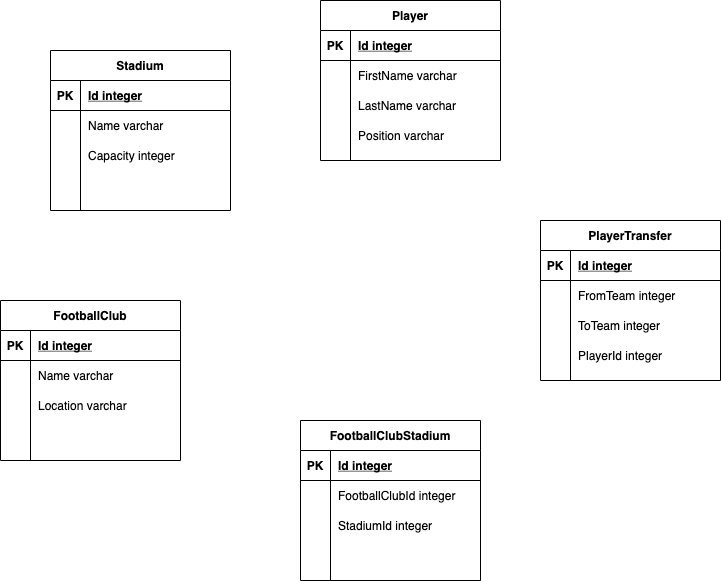

The diagram above was exported from draw.io. Its source (the exported page's mxGraphModel, read from the mxfile embedded in the PNG):
<mxGraphModel dx="1406" dy="670" grid="1" gridSize="10" guides="1" tooltips="1" connect="1" arrows="1" fold="1" page="1" pageScale="1" pageWidth="827" pageHeight="1169" math="0" shadow="0">
  <root>
    <mxCell id="0" />
    <mxCell id="1" parent="0" />
    <mxCell id="sChjpb-leM-xW2dXeDUq-1" value="Stadium" style="shape=table;startSize=30;container=1;collapsible=1;childLayout=tableLayout;fixedRows=1;rowLines=0;fontStyle=1;align=center;resizeLast=1;" parent="1" vertex="1">
      <mxGeometry x="140" y="70" width="180" height="160" as="geometry" />
    </mxCell>
    <mxCell id="sChjpb-leM-xW2dXeDUq-2" value="" style="shape=partialRectangle;collapsible=0;dropTarget=0;pointerEvents=0;fillColor=none;top=0;left=0;bottom=1;right=0;points=[[0,0.5],[1,0.5]];portConstraint=eastwest;" parent="sChjpb-leM-xW2dXeDUq-1" vertex="1">
      <mxGeometry y="30" width="180" height="30" as="geometry" />
    </mxCell>
    <mxCell id="sChjpb-leM-xW2dXeDUq-3" value="PK" style="shape=partialRectangle;connectable=0;fillColor=none;top=0;left=0;bottom=0;right=0;fontStyle=1;overflow=hidden;" parent="sChjpb-leM-xW2dXeDUq-2" vertex="1">
      <mxGeometry width="30" height="30" as="geometry" />
    </mxCell>
    <mxCell id="sChjpb-leM-xW2dXeDUq-4" value="Id integer" style="shape=partialRectangle;connectable=0;fillColor=none;top=0;left=0;bottom=0;right=0;align=left;spacingLeft=6;fontStyle=5;overflow=hidden;" parent="sChjpb-leM-xW2dXeDUq-2" vertex="1">
      <mxGeometry x="30" width="150" height="30" as="geometry" />
    </mxCell>
    <mxCell id="sChjpb-leM-xW2dXeDUq-5" value="" style="shape=partialRectangle;collapsible=0;dropTarget=0;pointerEvents=0;fillColor=none;top=0;left=0;bottom=0;right=0;points=[[0,0.5],[1,0.5]];portConstraint=eastwest;" parent="sChjpb-leM-xW2dXeDUq-1" vertex="1">
      <mxGeometry y="60" width="180" height="30" as="geometry" />
    </mxCell>
    <mxCell id="sChjpb-leM-xW2dXeDUq-6" value="" style="shape=partialRectangle;connectable=0;fillColor=none;top=0;left=0;bottom=0;right=0;editable=1;overflow=hidden;" parent="sChjpb-leM-xW2dXeDUq-5" vertex="1">
      <mxGeometry width="30" height="30" as="geometry" />
    </mxCell>
    <mxCell id="sChjpb-leM-xW2dXeDUq-7" value="Name varchar" style="shape=partialRectangle;connectable=0;fillColor=none;top=0;left=0;bottom=0;right=0;align=left;spacingLeft=6;overflow=hidden;" parent="sChjpb-leM-xW2dXeDUq-5" vertex="1">
      <mxGeometry x="30" width="150" height="30" as="geometry" />
    </mxCell>
    <mxCell id="sChjpb-leM-xW2dXeDUq-8" value="" style="shape=partialRectangle;collapsible=0;dropTarget=0;pointerEvents=0;fillColor=none;top=0;left=0;bottom=0;right=0;points=[[0,0.5],[1,0.5]];portConstraint=eastwest;" parent="sChjpb-leM-xW2dXeDUq-1" vertex="1">
      <mxGeometry y="90" width="180" height="30" as="geometry" />
    </mxCell>
    <mxCell id="sChjpb-leM-xW2dXeDUq-9" value="" style="shape=partialRectangle;connectable=0;fillColor=none;top=0;left=0;bottom=0;right=0;editable=1;overflow=hidden;" parent="sChjpb-leM-xW2dXeDUq-8" vertex="1">
      <mxGeometry width="30" height="30" as="geometry" />
    </mxCell>
    <mxCell id="sChjpb-leM-xW2dXeDUq-10" value="Capacity integer" style="shape=partialRectangle;connectable=0;fillColor=none;top=0;left=0;bottom=0;right=0;align=left;spacingLeft=6;overflow=hidden;" parent="sChjpb-leM-xW2dXeDUq-8" vertex="1">
      <mxGeometry x="30" width="150" height="30" as="geometry" />
    </mxCell>
    <mxCell id="sChjpb-leM-xW2dXeDUq-11" value="" style="shape=partialRectangle;collapsible=0;dropTarget=0;pointerEvents=0;fillColor=none;top=0;left=0;bottom=0;right=0;points=[[0,0.5],[1,0.5]];portConstraint=eastwest;" parent="sChjpb-leM-xW2dXeDUq-1" vertex="1">
      <mxGeometry y="120" width="180" height="30" as="geometry" />
    </mxCell>
    <mxCell id="sChjpb-leM-xW2dXeDUq-12" value="" style="shape=partialRectangle;connectable=0;fillColor=none;top=0;left=0;bottom=0;right=0;editable=1;overflow=hidden;" parent="sChjpb-leM-xW2dXeDUq-11" vertex="1">
      <mxGeometry width="30" height="30" as="geometry" />
    </mxCell>
    <mxCell id="sChjpb-leM-xW2dXeDUq-13" value="" style="shape=partialRectangle;connectable=0;fillColor=none;top=0;left=0;bottom=0;right=0;align=left;spacingLeft=6;overflow=hidden;" parent="sChjpb-leM-xW2dXeDUq-11" vertex="1">
      <mxGeometry x="30" width="150" height="30" as="geometry" />
    </mxCell>
    <mxCell id="sChjpb-leM-xW2dXeDUq-14" value="Player" style="shape=table;startSize=30;container=1;collapsible=1;childLayout=tableLayout;fixedRows=1;rowLines=0;fontStyle=1;align=center;resizeLast=1;" parent="1" vertex="1">
      <mxGeometry x="410" y="20" width="180" height="160" as="geometry" />
    </mxCell>
    <mxCell id="sChjpb-leM-xW2dXeDUq-15" value="" style="shape=partialRectangle;collapsible=0;dropTarget=0;pointerEvents=0;fillColor=none;top=0;left=0;bottom=1;right=0;points=[[0,0.5],[1,0.5]];portConstraint=eastwest;" parent="sChjpb-leM-xW2dXeDUq-14" vertex="1">
      <mxGeometry y="30" width="180" height="30" as="geometry" />
    </mxCell>
    <mxCell id="sChjpb-leM-xW2dXeDUq-16" value="PK" style="shape=partialRectangle;connectable=0;fillColor=none;top=0;left=0;bottom=0;right=0;fontStyle=1;overflow=hidden;" parent="sChjpb-leM-xW2dXeDUq-15" vertex="1">
      <mxGeometry width="30" height="30" as="geometry" />
    </mxCell>
    <mxCell id="sChjpb-leM-xW2dXeDUq-17" value="Id integer" style="shape=partialRectangle;connectable=0;fillColor=none;top=0;left=0;bottom=0;right=0;align=left;spacingLeft=6;fontStyle=5;overflow=hidden;" parent="sChjpb-leM-xW2dXeDUq-15" vertex="1">
      <mxGeometry x="30" width="150" height="30" as="geometry" />
    </mxCell>
    <mxCell id="sChjpb-leM-xW2dXeDUq-18" value="" style="shape=partialRectangle;collapsible=0;dropTarget=0;pointerEvents=0;fillColor=none;top=0;left=0;bottom=0;right=0;points=[[0,0.5],[1,0.5]];portConstraint=eastwest;" parent="sChjpb-leM-xW2dXeDUq-14" vertex="1">
      <mxGeometry y="60" width="180" height="30" as="geometry" />
    </mxCell>
    <mxCell id="sChjpb-leM-xW2dXeDUq-19" value="" style="shape=partialRectangle;connectable=0;fillColor=none;top=0;left=0;bottom=0;right=0;editable=1;overflow=hidden;" parent="sChjpb-leM-xW2dXeDUq-18" vertex="1">
      <mxGeometry width="30" height="30" as="geometry" />
    </mxCell>
    <mxCell id="sChjpb-leM-xW2dXeDUq-20" value="FirstName varchar" style="shape=partialRectangle;connectable=0;fillColor=none;top=0;left=0;bottom=0;right=0;align=left;spacingLeft=6;overflow=hidden;" parent="sChjpb-leM-xW2dXeDUq-18" vertex="1">
      <mxGeometry x="30" width="150" height="30" as="geometry" />
    </mxCell>
    <mxCell id="sChjpb-leM-xW2dXeDUq-21" value="" style="shape=partialRectangle;collapsible=0;dropTarget=0;pointerEvents=0;fillColor=none;top=0;left=0;bottom=0;right=0;points=[[0,0.5],[1,0.5]];portConstraint=eastwest;" parent="sChjpb-leM-xW2dXeDUq-14" vertex="1">
      <mxGeometry y="90" width="180" height="30" as="geometry" />
    </mxCell>
    <mxCell id="sChjpb-leM-xW2dXeDUq-22" value="" style="shape=partialRectangle;connectable=0;fillColor=none;top=0;left=0;bottom=0;right=0;editable=1;overflow=hidden;" parent="sChjpb-leM-xW2dXeDUq-21" vertex="1">
      <mxGeometry width="30" height="30" as="geometry" />
    </mxCell>
    <mxCell id="sChjpb-leM-xW2dXeDUq-23" value="LastName varchar" style="shape=partialRectangle;connectable=0;fillColor=none;top=0;left=0;bottom=0;right=0;align=left;spacingLeft=6;overflow=hidden;" parent="sChjpb-leM-xW2dXeDUq-21" vertex="1">
      <mxGeometry x="30" width="150" height="30" as="geometry" />
    </mxCell>
    <mxCell id="sChjpb-leM-xW2dXeDUq-24" value="" style="shape=partialRectangle;collapsible=0;dropTarget=0;pointerEvents=0;fillColor=none;top=0;left=0;bottom=0;right=0;points=[[0,0.5],[1,0.5]];portConstraint=eastwest;" parent="sChjpb-leM-xW2dXeDUq-14" vertex="1">
      <mxGeometry y="120" width="180" height="30" as="geometry" />
    </mxCell>
    <mxCell id="sChjpb-leM-xW2dXeDUq-25" value="" style="shape=partialRectangle;connectable=0;fillColor=none;top=0;left=0;bottom=0;right=0;editable=1;overflow=hidden;" parent="sChjpb-leM-xW2dXeDUq-24" vertex="1">
      <mxGeometry width="30" height="30" as="geometry" />
    </mxCell>
    <mxCell id="sChjpb-leM-xW2dXeDUq-26" value="Position varchar" style="shape=partialRectangle;connectable=0;fillColor=none;top=0;left=0;bottom=0;right=0;align=left;spacingLeft=6;overflow=hidden;" parent="sChjpb-leM-xW2dXeDUq-24" vertex="1">
      <mxGeometry x="30" width="150" height="30" as="geometry" />
    </mxCell>
    <mxCell id="sChjpb-leM-xW2dXeDUq-27" value="FootballClub" style="shape=table;startSize=30;container=1;collapsible=1;childLayout=tableLayout;fixedRows=1;rowLines=0;fontStyle=1;align=center;resizeLast=1;" parent="1" vertex="1">
      <mxGeometry x="90" y="320" width="180" height="160" as="geometry" />
    </mxCell>
    <mxCell id="sChjpb-leM-xW2dXeDUq-28" value="" style="shape=partialRectangle;collapsible=0;dropTarget=0;pointerEvents=0;fillColor=none;top=0;left=0;bottom=1;right=0;points=[[0,0.5],[1,0.5]];portConstraint=eastwest;" parent="sChjpb-leM-xW2dXeDUq-27" vertex="1">
      <mxGeometry y="30" width="180" height="30" as="geometry" />
    </mxCell>
    <mxCell id="sChjpb-leM-xW2dXeDUq-29" value="PK" style="shape=partialRectangle;connectable=0;fillColor=none;top=0;left=0;bottom=0;right=0;fontStyle=1;overflow=hidden;" parent="sChjpb-leM-xW2dXeDUq-28" vertex="1">
      <mxGeometry width="30" height="30" as="geometry" />
    </mxCell>
    <mxCell id="sChjpb-leM-xW2dXeDUq-30" value="Id integer" style="shape=partialRectangle;connectable=0;fillColor=none;top=0;left=0;bottom=0;right=0;align=left;spacingLeft=6;fontStyle=5;overflow=hidden;" parent="sChjpb-leM-xW2dXeDUq-28" vertex="1">
      <mxGeometry x="30" width="150" height="30" as="geometry" />
    </mxCell>
    <mxCell id="sChjpb-leM-xW2dXeDUq-31" value="" style="shape=partialRectangle;collapsible=0;dropTarget=0;pointerEvents=0;fillColor=none;top=0;left=0;bottom=0;right=0;points=[[0,0.5],[1,0.5]];portConstraint=eastwest;" parent="sChjpb-leM-xW2dXeDUq-27" vertex="1">
      <mxGeometry y="60" width="180" height="30" as="geometry" />
    </mxCell>
    <mxCell id="sChjpb-leM-xW2dXeDUq-32" value="" style="shape=partialRectangle;connectable=0;fillColor=none;top=0;left=0;bottom=0;right=0;editable=1;overflow=hidden;" parent="sChjpb-leM-xW2dXeDUq-31" vertex="1">
      <mxGeometry width="30" height="30" as="geometry" />
    </mxCell>
    <mxCell id="sChjpb-leM-xW2dXeDUq-33" value="Name varchar" style="shape=partialRectangle;connectable=0;fillColor=none;top=0;left=0;bottom=0;right=0;align=left;spacingLeft=6;overflow=hidden;" parent="sChjpb-leM-xW2dXeDUq-31" vertex="1">
      <mxGeometry x="30" width="150" height="30" as="geometry" />
    </mxCell>
    <mxCell id="sChjpb-leM-xW2dXeDUq-34" value="" style="shape=partialRectangle;collapsible=0;dropTarget=0;pointerEvents=0;fillColor=none;top=0;left=0;bottom=0;right=0;points=[[0,0.5],[1,0.5]];portConstraint=eastwest;" parent="sChjpb-leM-xW2dXeDUq-27" vertex="1">
      <mxGeometry y="90" width="180" height="30" as="geometry" />
    </mxCell>
    <mxCell id="sChjpb-leM-xW2dXeDUq-35" value="" style="shape=partialRectangle;connectable=0;fillColor=none;top=0;left=0;bottom=0;right=0;editable=1;overflow=hidden;" parent="sChjpb-leM-xW2dXeDUq-34" vertex="1">
      <mxGeometry width="30" height="30" as="geometry" />
    </mxCell>
    <mxCell id="sChjpb-leM-xW2dXeDUq-36" value="Location varchar" style="shape=partialRectangle;connectable=0;fillColor=none;top=0;left=0;bottom=0;right=0;align=left;spacingLeft=6;overflow=hidden;" parent="sChjpb-leM-xW2dXeDUq-34" vertex="1">
      <mxGeometry x="30" width="150" height="30" as="geometry" />
    </mxCell>
    <mxCell id="sChjpb-leM-xW2dXeDUq-37" value="" style="shape=partialRectangle;collapsible=0;dropTarget=0;pointerEvents=0;fillColor=none;top=0;left=0;bottom=0;right=0;points=[[0,0.5],[1,0.5]];portConstraint=eastwest;" parent="sChjpb-leM-xW2dXeDUq-27" vertex="1">
      <mxGeometry y="120" width="180" height="30" as="geometry" />
    </mxCell>
    <mxCell id="sChjpb-leM-xW2dXeDUq-38" value="" style="shape=partialRectangle;connectable=0;fillColor=none;top=0;left=0;bottom=0;right=0;editable=1;overflow=hidden;" parent="sChjpb-leM-xW2dXeDUq-37" vertex="1">
      <mxGeometry width="30" height="30" as="geometry" />
    </mxCell>
    <mxCell id="sChjpb-leM-xW2dXeDUq-39" value="" style="shape=partialRectangle;connectable=0;fillColor=none;top=0;left=0;bottom=0;right=0;align=left;spacingLeft=6;overflow=hidden;" parent="sChjpb-leM-xW2dXeDUq-37" vertex="1">
      <mxGeometry x="30" width="150" height="30" as="geometry" />
    </mxCell>
    <mxCell id="sChjpb-leM-xW2dXeDUq-40" value="FootballClubStadium" style="shape=table;startSize=30;container=1;collapsible=1;childLayout=tableLayout;fixedRows=1;rowLines=0;fontStyle=1;align=center;resizeLast=1;" parent="1" vertex="1">
      <mxGeometry x="390" y="440" width="180" height="160" as="geometry" />
    </mxCell>
    <mxCell id="sChjpb-leM-xW2dXeDUq-41" value="" style="shape=partialRectangle;collapsible=0;dropTarget=0;pointerEvents=0;fillColor=none;top=0;left=0;bottom=1;right=0;points=[[0,0.5],[1,0.5]];portConstraint=eastwest;" parent="sChjpb-leM-xW2dXeDUq-40" vertex="1">
      <mxGeometry y="30" width="180" height="30" as="geometry" />
    </mxCell>
    <mxCell id="sChjpb-leM-xW2dXeDUq-42" value="PK" style="shape=partialRectangle;connectable=0;fillColor=none;top=0;left=0;bottom=0;right=0;fontStyle=1;overflow=hidden;" parent="sChjpb-leM-xW2dXeDUq-41" vertex="1">
      <mxGeometry width="30" height="30" as="geometry" />
    </mxCell>
    <mxCell id="sChjpb-leM-xW2dXeDUq-43" value="Id integer" style="shape=partialRectangle;connectable=0;fillColor=none;top=0;left=0;bottom=0;right=0;align=left;spacingLeft=6;fontStyle=5;overflow=hidden;" parent="sChjpb-leM-xW2dXeDUq-41" vertex="1">
      <mxGeometry x="30" width="150" height="30" as="geometry" />
    </mxCell>
    <mxCell id="sChjpb-leM-xW2dXeDUq-44" value="" style="shape=partialRectangle;collapsible=0;dropTarget=0;pointerEvents=0;fillColor=none;top=0;left=0;bottom=0;right=0;points=[[0,0.5],[1,0.5]];portConstraint=eastwest;" parent="sChjpb-leM-xW2dXeDUq-40" vertex="1">
      <mxGeometry y="60" width="180" height="30" as="geometry" />
    </mxCell>
    <mxCell id="sChjpb-leM-xW2dXeDUq-45" value="" style="shape=partialRectangle;connectable=0;fillColor=none;top=0;left=0;bottom=0;right=0;editable=1;overflow=hidden;" parent="sChjpb-leM-xW2dXeDUq-44" vertex="1">
      <mxGeometry width="30" height="30" as="geometry" />
    </mxCell>
    <mxCell id="sChjpb-leM-xW2dXeDUq-46" value="FootballClubId integer" style="shape=partialRectangle;connectable=0;fillColor=none;top=0;left=0;bottom=0;right=0;align=left;spacingLeft=6;overflow=hidden;" parent="sChjpb-leM-xW2dXeDUq-44" vertex="1">
      <mxGeometry x="30" width="150" height="30" as="geometry" />
    </mxCell>
    <mxCell id="sChjpb-leM-xW2dXeDUq-47" value="" style="shape=partialRectangle;collapsible=0;dropTarget=0;pointerEvents=0;fillColor=none;top=0;left=0;bottom=0;right=0;points=[[0,0.5],[1,0.5]];portConstraint=eastwest;" parent="sChjpb-leM-xW2dXeDUq-40" vertex="1">
      <mxGeometry y="90" width="180" height="30" as="geometry" />
    </mxCell>
    <mxCell id="sChjpb-leM-xW2dXeDUq-48" value="" style="shape=partialRectangle;connectable=0;fillColor=none;top=0;left=0;bottom=0;right=0;editable=1;overflow=hidden;" parent="sChjpb-leM-xW2dXeDUq-47" vertex="1">
      <mxGeometry width="30" height="30" as="geometry" />
    </mxCell>
    <mxCell id="sChjpb-leM-xW2dXeDUq-49" value="StadiumId integer" style="shape=partialRectangle;connectable=0;fillColor=none;top=0;left=0;bottom=0;right=0;align=left;spacingLeft=6;overflow=hidden;" parent="sChjpb-leM-xW2dXeDUq-47" vertex="1">
      <mxGeometry x="30" width="150" height="30" as="geometry" />
    </mxCell>
    <mxCell id="sChjpb-leM-xW2dXeDUq-50" value="" style="shape=partialRectangle;collapsible=0;dropTarget=0;pointerEvents=0;fillColor=none;top=0;left=0;bottom=0;right=0;points=[[0,0.5],[1,0.5]];portConstraint=eastwest;" parent="sChjpb-leM-xW2dXeDUq-40" vertex="1">
      <mxGeometry y="120" width="180" height="30" as="geometry" />
    </mxCell>
    <mxCell id="sChjpb-leM-xW2dXeDUq-51" value="" style="shape=partialRectangle;connectable=0;fillColor=none;top=0;left=0;bottom=0;right=0;editable=1;overflow=hidden;" parent="sChjpb-leM-xW2dXeDUq-50" vertex="1">
      <mxGeometry width="30" height="30" as="geometry" />
    </mxCell>
    <mxCell id="sChjpb-leM-xW2dXeDUq-52" value="" style="shape=partialRectangle;connectable=0;fillColor=none;top=0;left=0;bottom=0;right=0;align=left;spacingLeft=6;overflow=hidden;" parent="sChjpb-leM-xW2dXeDUq-50" vertex="1">
      <mxGeometry x="30" width="150" height="30" as="geometry" />
    </mxCell>
    <mxCell id="sChjpb-leM-xW2dXeDUq-53" value="PlayerTransfer" style="shape=table;startSize=30;container=1;collapsible=1;childLayout=tableLayout;fixedRows=1;rowLines=0;fontStyle=1;align=center;resizeLast=1;" parent="1" vertex="1">
      <mxGeometry x="630" y="240" width="180" height="160" as="geometry" />
    </mxCell>
    <mxCell id="sChjpb-leM-xW2dXeDUq-54" value="" style="shape=partialRectangle;collapsible=0;dropTarget=0;pointerEvents=0;fillColor=none;top=0;left=0;bottom=1;right=0;points=[[0,0.5],[1,0.5]];portConstraint=eastwest;" parent="sChjpb-leM-xW2dXeDUq-53" vertex="1">
      <mxGeometry y="30" width="180" height="30" as="geometry" />
    </mxCell>
    <mxCell id="sChjpb-leM-xW2dXeDUq-55" value="PK" style="shape=partialRectangle;connectable=0;fillColor=none;top=0;left=0;bottom=0;right=0;fontStyle=1;overflow=hidden;" parent="sChjpb-leM-xW2dXeDUq-54" vertex="1">
      <mxGeometry width="30" height="30" as="geometry" />
    </mxCell>
    <mxCell id="sChjpb-leM-xW2dXeDUq-56" value="Id integer" style="shape=partialRectangle;connectable=0;fillColor=none;top=0;left=0;bottom=0;right=0;align=left;spacingLeft=6;fontStyle=5;overflow=hidden;" parent="sChjpb-leM-xW2dXeDUq-54" vertex="1">
      <mxGeometry x="30" width="150" height="30" as="geometry" />
    </mxCell>
    <mxCell id="sChjpb-leM-xW2dXeDUq-57" value="" style="shape=partialRectangle;collapsible=0;dropTarget=0;pointerEvents=0;fillColor=none;top=0;left=0;bottom=0;right=0;points=[[0,0.5],[1,0.5]];portConstraint=eastwest;" parent="sChjpb-leM-xW2dXeDUq-53" vertex="1">
      <mxGeometry y="60" width="180" height="30" as="geometry" />
    </mxCell>
    <mxCell id="sChjpb-leM-xW2dXeDUq-58" value="" style="shape=partialRectangle;connectable=0;fillColor=none;top=0;left=0;bottom=0;right=0;editable=1;overflow=hidden;" parent="sChjpb-leM-xW2dXeDUq-57" vertex="1">
      <mxGeometry width="30" height="30" as="geometry" />
    </mxCell>
    <mxCell id="sChjpb-leM-xW2dXeDUq-59" value="FromTeam integer" style="shape=partialRectangle;connectable=0;fillColor=none;top=0;left=0;bottom=0;right=0;align=left;spacingLeft=6;overflow=hidden;" parent="sChjpb-leM-xW2dXeDUq-57" vertex="1">
      <mxGeometry x="30" width="150" height="30" as="geometry" />
    </mxCell>
    <mxCell id="sChjpb-leM-xW2dXeDUq-60" value="" style="shape=partialRectangle;collapsible=0;dropTarget=0;pointerEvents=0;fillColor=none;top=0;left=0;bottom=0;right=0;points=[[0,0.5],[1,0.5]];portConstraint=eastwest;" parent="sChjpb-leM-xW2dXeDUq-53" vertex="1">
      <mxGeometry y="90" width="180" height="30" as="geometry" />
    </mxCell>
    <mxCell id="sChjpb-leM-xW2dXeDUq-61" value="" style="shape=partialRectangle;connectable=0;fillColor=none;top=0;left=0;bottom=0;right=0;editable=1;overflow=hidden;" parent="sChjpb-leM-xW2dXeDUq-60" vertex="1">
      <mxGeometry width="30" height="30" as="geometry" />
    </mxCell>
    <mxCell id="sChjpb-leM-xW2dXeDUq-62" value="ToTeam integer" style="shape=partialRectangle;connectable=0;fillColor=none;top=0;left=0;bottom=0;right=0;align=left;spacingLeft=6;overflow=hidden;" parent="sChjpb-leM-xW2dXeDUq-60" vertex="1">
      <mxGeometry x="30" width="150" height="30" as="geometry" />
    </mxCell>
    <mxCell id="sChjpb-leM-xW2dXeDUq-63" value="" style="shape=partialRectangle;collapsible=0;dropTarget=0;pointerEvents=0;fillColor=none;top=0;left=0;bottom=0;right=0;points=[[0,0.5],[1,0.5]];portConstraint=eastwest;" parent="sChjpb-leM-xW2dXeDUq-53" vertex="1">
      <mxGeometry y="120" width="180" height="30" as="geometry" />
    </mxCell>
    <mxCell id="sChjpb-leM-xW2dXeDUq-64" value="" style="shape=partialRectangle;connectable=0;fillColor=none;top=0;left=0;bottom=0;right=0;editable=1;overflow=hidden;" parent="sChjpb-leM-xW2dXeDUq-63" vertex="1">
      <mxGeometry width="30" height="30" as="geometry" />
    </mxCell>
    <mxCell id="sChjpb-leM-xW2dXeDUq-65" value="PlayerId integer" style="shape=partialRectangle;connectable=0;fillColor=none;top=0;left=0;bottom=0;right=0;align=left;spacingLeft=6;overflow=hidden;" parent="sChjpb-leM-xW2dXeDUq-63" vertex="1">
      <mxGeometry x="30" width="150" height="30" as="geometry" />
    </mxCell>
  </root>
</mxGraphModel>